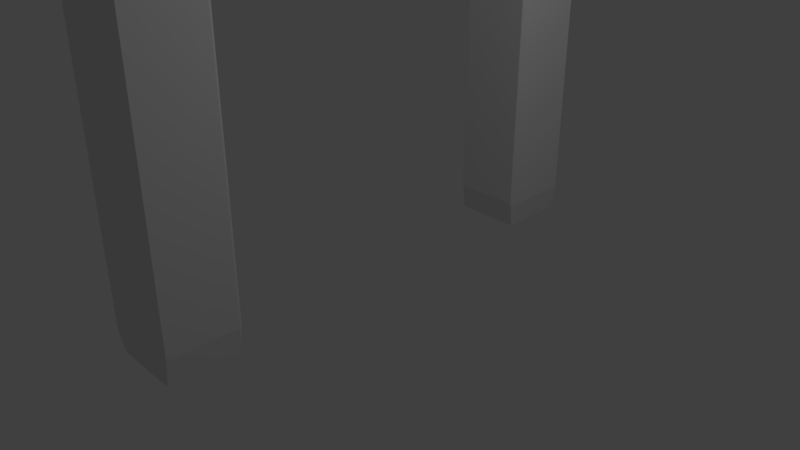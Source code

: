 # Source: questionableArch2.blend  (saved by Blender 2.79.0; exported with 4.5.12 LTS)
import bpy
from mathutils import Matrix  # noqa: F401  (used for matrix-valued properties, if any)

bpy.ops.wm.read_factory_settings(use_empty=True)
scene = bpy.context.scene
scene.name = 'Scene'

# ---- collections
col_collection_1 = bpy.data.collections.new('Collection 1'); scene.collection.children.link(col_collection_1)

# ---- materials (node trees are filled in below, after node groups)
mat_material = bpy.data.materials.new('Material')
mat_material.alpha_threshold = 0.0
mat_material.use_transparent_shadow = False
mat_material.roughness = 0.5
mat_material.line_color = (0.0, 0.0, 0.0, 1.0)

# ---- material node trees

# ---- world
world_world = bpy.data.worlds.new('World'); scene.world = world_world
world_world.color = (0.05088, 0.05088, 0.05088)
world_world.use_sun_shadow = False
world_world.sun_shadow_jitter_overblur = 0.0
world_world.cycles.sampling_method = 'MANUAL'

# ---- cameras
cam_camera = bpy.data.cameras.new('Camera')
cam_camera.clip_end = 100.0
cam_camera.lens = 35.0
cam_camera.sensor_width = 32.0
cam_camera.sensor_height = 18.0
cam_camera.ortho_scale = 7.314
cam_camera.dof.focus_distance = 0.0
cam_camera.dof.aperture_fstop = 128.0

# ---- lights
light_lamp = bpy.data.lights.new('Lamp', 'POINT')
light_lamp.transmission_factor = 0.0
light_lamp.cutoff_distance = 30.0
light_lamp.energy = 100.0
light_lamp.shadow_buffer_clip_start = 1.001
light_lamp.shadow_soft_size = 0.1
light_lamp.shadow_maximum_resolution = 0.006
light_lamp.use_absolute_resolution = True

# ---- meshes
me_cube_001 = bpy.data.meshes.new('Cube.001')
me_cube_001.from_pydata([(-0.9, -0.9, -1.0), (-0.9, -1.0, -0.9), (-1.0, -0.9, -0.9), (-0.9, -1.0, 0.9), (-0.9, -0.9, 1.0), (-1.0, -0.9, 0.9), (-0.9, 0.9, -1.0), (-1.0, 0.9, -0.9), (-0.9, 1.0, -0.9), (-0.9, 0.9, 1.0), (-0.9, 1.0, 0.9), (-1.0, 0.9, 0.9), (0.9, -0.9, -1.0), (1.0, -0.9, -0.9), (0.9, -1.0, -0.9), (0.9, -0.9, 1.0), (0.9, -1.0, 0.9), (1.0, -0.9, 0.9), (0.9, 0.9, -1.0), (0.9, 1.0, -0.9), (1.0, 0.9, -0.9), (0.9, 0.9, 1.0), (1.0, 0.9, 0.9), (0.9, 1.0, 0.9)], [], [(14, 16, 3, 1), (20, 22, 17, 13), (21, 9, 4, 15), (2, 5, 11, 7), (8, 10, 23, 19), (0, 1, 2), (3, 4, 5), (6, 7, 8), (9, 10, 11), (12, 13, 14), (15, 16, 17), (18, 19, 20), (21, 22, 23), (6, 0, 2, 7), (1, 3, 5, 2), (4, 9, 11, 5), (10, 8, 7, 11), (18, 6, 8, 19), (9, 21, 23, 10), (22, 20, 19, 23), (12, 18, 20, 13), (21, 15, 17, 22), (16, 14, 13, 17), (0, 12, 14, 1), (15, 4, 3, 16), (6, 18, 12, 0)])
me_cube_001.use_remesh_preserve_volume = False
me_cube_001.use_remesh_preserve_attributes = False
me_cube_001.use_mirror_vertex_groups = False
me_cube_001.update()
me_cube = bpy.data.meshes.new('Cube')
me_cube.from_pydata([(1.0, 0.9, -0.9), (0.9, 0.9, -1.0), (0.9, 1.0, -0.9), (1.0, -0.9, -0.9), (0.9, -1.0, -0.9), (0.9, -0.9, -1.0), (-0.9, -1.0, -0.9), (-1.0, -0.9, -0.9), (-0.9, -0.9, -1.0), (-0.9, 1.0, -0.9), (-0.9, 0.9, -1.0), (-1.0, 0.9, -0.9), (0.9, 1.0, 0.9), (0.9, 0.9, 1.0), (1.0, 0.9, 0.9), (0.9, -1.0, 0.9), (1.0, -0.9, 0.9), (0.9, -0.9, 1.0), (-1.0, -0.9, 0.9), (-0.9, -1.0, 0.9), (-0.9, -0.9, 1.0), (-1.0, 0.9, 0.9), (-0.9, 0.9, 1.0), (-0.9, 1.0, 0.9), (1.0, 10.09, -0.9), (0.9, 10.09, -1.0), (0.9, 9.988, -0.9), (1.0, 11.89, -0.9), (0.9, 11.99, -0.9), (0.9, 11.89, -1.0), (-0.9, 11.99, -0.9), (-1.0, 11.89, -0.9), (-0.9, 11.89, -1.0), (-0.9, 9.988, -0.9), (-0.9, 10.09, -1.0), (-1.0, 10.09, -0.9), (0.9, 9.988, 0.9), (0.9, 10.09, 1.0), (1.0, 10.09, 0.9), (0.9, 11.99, 0.9), (1.0, 11.89, 0.9), (0.9, 11.89, 1.0), (-1.0, 11.89, 0.9), (-0.9, 11.99, 0.9), (-0.9, 11.89, 1.0), (-1.0, 10.09, 0.9), (-0.9, 10.09, 1.0), (-0.9, 9.988, 0.9)], [], [(12, 2, 9, 23), (1, 5, 8, 10), (7, 18, 21, 11), (13, 22, 20, 17), (4, 15, 19, 6), (0, 1, 2), (3, 4, 5), (6, 7, 8), (9, 10, 11), (12, 13, 14), (15, 16, 17), (18, 19, 20), (21, 22, 23), (0, 3, 5, 1), (1, 10, 9, 2), (2, 12, 14, 0), (4, 6, 8, 5), (3, 16, 15, 4), (7, 11, 10, 8), (6, 19, 18, 7), (11, 21, 23, 9), (13, 17, 16, 14), (12, 23, 22, 13), (17, 20, 19, 15), (20, 22, 21, 18), (0, 14, 16, 3), (36, 47, 33, 26), (25, 34, 32, 29), (31, 35, 45, 42), (37, 41, 44, 46), (28, 30, 43, 39), (24, 26, 25), (27, 29, 28), (30, 32, 31), (33, 35, 34), (36, 38, 37), (39, 41, 40), (42, 44, 43), (45, 47, 46), (24, 25, 29, 27), (25, 26, 33, 34), (26, 24, 38, 36), (28, 29, 32, 30), (27, 28, 39, 40), (31, 32, 34, 35), (30, 31, 42, 43), (35, 33, 47, 45), (37, 38, 40, 41), (36, 37, 46, 47), (41, 39, 43, 44), (44, 42, 45, 46), (24, 27, 40, 38)])
me_cube.materials.append(mat_material)
me_cube.use_remesh_preserve_volume = False
me_cube.use_remesh_preserve_attributes = False
me_cube.use_mirror_vertex_groups = False
me_cube.update()

# ---- objects
ob_cube_001 = bpy.data.objects.new('Cube.001', me_cube_001)
ob_cube = bpy.data.objects.new('Cube', me_cube)
ob_lamp = bpy.data.objects.new('Lamp', light_lamp)
ob_camera = bpy.data.objects.new('Camera', cam_camera)

# ---- transforms, parenting, visibility, modifiers, constraints
ob_cube_001.location = (0.0, 0.0, 7.034)
ob_cube_001.scale = (0.5, 4.165, 0.175)
ob_cube_001.lineart.crease_threshold = 0.0
ob_cube.location = (0.0, -2.747, 3.329)
ob_cube.scale = (0.5, 0.5, 3.548)
ob_cube.lock_rotations_4d = False
ob_cube.empty_display_type = 'ARROWS'
ob_cube.lineart.crease_threshold = 0.0
ob_lamp.location = (4.076, 1.005, 5.904)
ob_lamp.rotation_euler = (0.6503, 0.05522, 1.866)
ob_lamp.lock_rotations_4d = False
ob_lamp.empty_display_type = 'ARROWS'
ob_lamp.color = (0.0, 0.0, 0.0, 0.0)
ob_lamp.lineart.crease_threshold = 0.0
ob_camera.location = (7.481, -6.508, 5.344)
ob_camera.rotation_euler = (1.109, 0.0, 0.8149)
ob_camera.lock_rotations_4d = False
ob_camera.empty_display_type = 'ARROWS'
ob_camera.color = (0.0, 0.0, 0.0, 0.0)
ob_camera.display_type = 'WIRE'
ob_camera.lineart.crease_threshold = 0.0

# ---- collection membership
col_collection_1.objects.link(ob_cube_001)
col_collection_1.objects.link(ob_cube)
col_collection_1.objects.link(ob_lamp)
col_collection_1.objects.link(ob_camera)

# ---- scene / render settings (as saved in the file)
scene.camera = ob_camera
scene.frame_start = 1; scene.frame_end = 250; scene.frame_set(1)
scene.render.engine = 'BLENDER_EEVEE_NEXT'
scene.render.resolution_percentage = 50
scene.render.dither_intensity = 0.0
scene.cycles.use_denoising = False
scene.cycles.samples = 128
scene.cycles.sampling_pattern = 'TABULATED_SOBOL'
scene.cycles.use_adaptive_sampling = False
scene.cycles.use_light_tree = False
scene.cycles.blur_glossy = 0.0
scene.cycles.sample_clamp_indirect = 0.0
scene.view_settings.view_transform = 'Standard'
bpy.context.view_layer.update()
